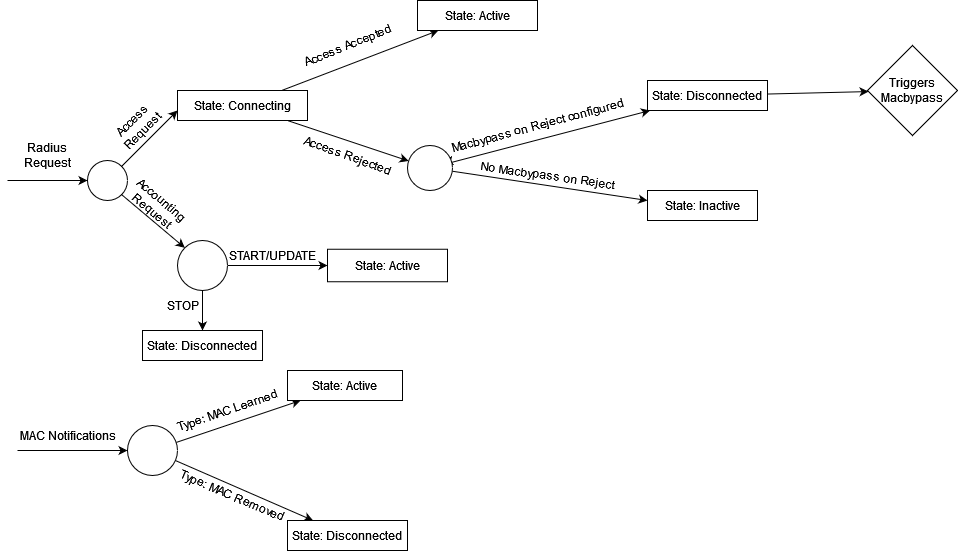

The diagram above was exported from draw.io. Its source (the exported page's mxGraphModel, read from the mxfile embedded in the PNG):
<mxGraphModel dx="2049" dy="1117" grid="1" gridSize="10" guides="1" tooltips="1" connect="1" arrows="1" fold="1" page="1" pageScale="1" pageWidth="3300" pageHeight="4681" math="0" shadow="0">
  <root>
    <mxCell id="0" />
    <mxCell id="1" parent="0" />
    <mxCell id="dZb0t0Mr9i-4uBoyE4y--1" value="" style="endArrow=classic;html=1;rounded=0;" edge="1" parent="1">
      <mxGeometry width="50" height="50" relative="1" as="geometry">
        <mxPoint x="120" y="400" as="sourcePoint" />
        <mxPoint x="200" y="400" as="targetPoint" />
      </mxGeometry>
    </mxCell>
    <mxCell id="dZb0t0Mr9i-4uBoyE4y--2" value="Radius Request" style="text;html=1;strokeColor=none;fillColor=none;align=center;verticalAlign=middle;whiteSpace=wrap;rounded=0;" vertex="1" parent="1">
      <mxGeometry x="130" y="360" width="60" height="30" as="geometry" />
    </mxCell>
    <mxCell id="dZb0t0Mr9i-4uBoyE4y--3" value="" style="ellipse;whiteSpace=wrap;html=1;aspect=fixed;" vertex="1" parent="1">
      <mxGeometry x="200" y="380" width="40" height="40" as="geometry" />
    </mxCell>
    <mxCell id="dZb0t0Mr9i-4uBoyE4y--4" value="" style="endArrow=classic;html=1;rounded=0;exitX=1;exitY=0;exitDx=0;exitDy=0;" edge="1" parent="1" source="dZb0t0Mr9i-4uBoyE4y--3">
      <mxGeometry width="50" height="50" relative="1" as="geometry">
        <mxPoint x="260" y="380" as="sourcePoint" />
        <mxPoint x="290" y="330" as="targetPoint" />
      </mxGeometry>
    </mxCell>
    <mxCell id="dZb0t0Mr9i-4uBoyE4y--5" value="Access Request" style="text;html=1;strokeColor=none;fillColor=none;align=center;verticalAlign=middle;whiteSpace=wrap;rounded=0;rotation=-45;" vertex="1" parent="1">
      <mxGeometry x="220" y="330" width="60" height="30" as="geometry" />
    </mxCell>
    <mxCell id="dZb0t0Mr9i-4uBoyE4y--7" value="Accounting Request" style="text;html=1;strokeColor=none;fillColor=none;align=center;verticalAlign=middle;whiteSpace=wrap;rounded=0;rotation=40;" vertex="1" parent="1">
      <mxGeometry x="240" y="410" width="60" height="30" as="geometry" />
    </mxCell>
    <mxCell id="dZb0t0Mr9i-4uBoyE4y--8" value="" style="endArrow=classic;html=1;rounded=0;exitX=1;exitY=1;exitDx=0;exitDy=0;entryX=0;entryY=0;entryDx=0;entryDy=0;" edge="1" parent="1" source="dZb0t0Mr9i-4uBoyE4y--3" target="dZb0t0Mr9i-4uBoyE4y--11">
      <mxGeometry width="50" height="50" relative="1" as="geometry">
        <mxPoint x="230" y="420" as="sourcePoint" />
        <mxPoint x="290" y="470" as="targetPoint" />
      </mxGeometry>
    </mxCell>
    <mxCell id="dZb0t0Mr9i-4uBoyE4y--20" value="" style="rounded=0;orthogonalLoop=1;jettySize=auto;html=1;" edge="1" parent="1" source="dZb0t0Mr9i-4uBoyE4y--10" target="dZb0t0Mr9i-4uBoyE4y--19">
      <mxGeometry relative="1" as="geometry" />
    </mxCell>
    <mxCell id="dZb0t0Mr9i-4uBoyE4y--25" value="" style="edgeStyle=none;rounded=0;orthogonalLoop=1;jettySize=auto;html=1;" edge="1" parent="1" source="dZb0t0Mr9i-4uBoyE4y--10" target="dZb0t0Mr9i-4uBoyE4y--24">
      <mxGeometry relative="1" as="geometry" />
    </mxCell>
    <mxCell id="dZb0t0Mr9i-4uBoyE4y--10" value="State: Connecting" style="rounded=0;whiteSpace=wrap;html=1;" vertex="1" parent="1">
      <mxGeometry x="290" y="310" width="130" height="30" as="geometry" />
    </mxCell>
    <mxCell id="dZb0t0Mr9i-4uBoyE4y--13" value="" style="edgeStyle=orthogonalEdgeStyle;rounded=0;orthogonalLoop=1;jettySize=auto;html=1;" edge="1" parent="1" source="dZb0t0Mr9i-4uBoyE4y--11" target="dZb0t0Mr9i-4uBoyE4y--12">
      <mxGeometry relative="1" as="geometry" />
    </mxCell>
    <mxCell id="dZb0t0Mr9i-4uBoyE4y--16" value="" style="edgeStyle=orthogonalEdgeStyle;rounded=0;orthogonalLoop=1;jettySize=auto;html=1;" edge="1" parent="1" source="dZb0t0Mr9i-4uBoyE4y--11" target="dZb0t0Mr9i-4uBoyE4y--15">
      <mxGeometry relative="1" as="geometry" />
    </mxCell>
    <mxCell id="dZb0t0Mr9i-4uBoyE4y--11" value="" style="ellipse;whiteSpace=wrap;html=1;aspect=fixed;" vertex="1" parent="1">
      <mxGeometry x="290" y="460" width="50" height="50" as="geometry" />
    </mxCell>
    <mxCell id="dZb0t0Mr9i-4uBoyE4y--12" value="State: Active" style="whiteSpace=wrap;html=1;" vertex="1" parent="1">
      <mxGeometry x="440" y="468.75" width="120" height="32.5" as="geometry" />
    </mxCell>
    <mxCell id="dZb0t0Mr9i-4uBoyE4y--14" value="START/UPDATE" style="text;html=1;align=center;verticalAlign=middle;resizable=0;points=[];autosize=1;strokeColor=none;fillColor=none;" vertex="1" parent="1">
      <mxGeometry x="330" y="460" width="110" height="30" as="geometry" />
    </mxCell>
    <mxCell id="dZb0t0Mr9i-4uBoyE4y--15" value="State: Disconnected" style="whiteSpace=wrap;html=1;" vertex="1" parent="1">
      <mxGeometry x="255" y="550" width="120" height="30" as="geometry" />
    </mxCell>
    <mxCell id="dZb0t0Mr9i-4uBoyE4y--17" value="STOP" style="text;html=1;align=center;verticalAlign=middle;resizable=0;points=[];autosize=1;strokeColor=none;fillColor=none;" vertex="1" parent="1">
      <mxGeometry x="265" y="510" width="60" height="30" as="geometry" />
    </mxCell>
    <mxCell id="dZb0t0Mr9i-4uBoyE4y--19" value="State: Active" style="whiteSpace=wrap;html=1;rounded=0;" vertex="1" parent="1">
      <mxGeometry x="530" y="220" width="120" height="30" as="geometry" />
    </mxCell>
    <mxCell id="dZb0t0Mr9i-4uBoyE4y--21" value="Access Accepted" style="text;html=1;align=center;verticalAlign=middle;resizable=0;points=[];autosize=1;strokeColor=none;fillColor=none;rotation=-22;" vertex="1" parent="1">
      <mxGeometry x="400" y="250" width="120" height="30" as="geometry" />
    </mxCell>
    <mxCell id="dZb0t0Mr9i-4uBoyE4y--29" value="" style="edgeStyle=none;rounded=0;orthogonalLoop=1;jettySize=auto;html=1;" edge="1" parent="1" source="dZb0t0Mr9i-4uBoyE4y--24" target="dZb0t0Mr9i-4uBoyE4y--28">
      <mxGeometry relative="1" as="geometry" />
    </mxCell>
    <mxCell id="dZb0t0Mr9i-4uBoyE4y--35" value="" style="edgeStyle=none;rounded=0;orthogonalLoop=1;jettySize=auto;html=1;" edge="1" parent="1" source="dZb0t0Mr9i-4uBoyE4y--24" target="dZb0t0Mr9i-4uBoyE4y--30">
      <mxGeometry relative="1" as="geometry" />
    </mxCell>
    <mxCell id="dZb0t0Mr9i-4uBoyE4y--36" value="" style="edgeStyle=none;rounded=0;orthogonalLoop=1;jettySize=auto;html=1;" edge="1" parent="1" source="dZb0t0Mr9i-4uBoyE4y--24" target="dZb0t0Mr9i-4uBoyE4y--30">
      <mxGeometry relative="1" as="geometry" />
    </mxCell>
    <mxCell id="dZb0t0Mr9i-4uBoyE4y--38" style="edgeStyle=none;rounded=0;orthogonalLoop=1;jettySize=auto;html=1;" edge="1" parent="1" source="dZb0t0Mr9i-4uBoyE4y--24">
      <mxGeometry relative="1" as="geometry">
        <mxPoint x="760" y="420" as="targetPoint" />
      </mxGeometry>
    </mxCell>
    <mxCell id="dZb0t0Mr9i-4uBoyE4y--24" value="" style="ellipse;whiteSpace=wrap;html=1;rounded=0;" vertex="1" parent="1">
      <mxGeometry x="520" y="365" width="45" height="45" as="geometry" />
    </mxCell>
    <mxCell id="dZb0t0Mr9i-4uBoyE4y--26" value="Access Rejected" style="text;html=1;align=center;verticalAlign=middle;resizable=0;points=[];autosize=1;strokeColor=none;fillColor=none;rotation=20;" vertex="1" parent="1">
      <mxGeometry x="400" y="360" width="120" height="30" as="geometry" />
    </mxCell>
    <mxCell id="dZb0t0Mr9i-4uBoyE4y--44" value="" style="edgeStyle=none;rounded=0;orthogonalLoop=1;jettySize=auto;html=1;" edge="1" parent="1" source="dZb0t0Mr9i-4uBoyE4y--28" target="dZb0t0Mr9i-4uBoyE4y--43">
      <mxGeometry relative="1" as="geometry" />
    </mxCell>
    <mxCell id="dZb0t0Mr9i-4uBoyE4y--28" value="State: Disconnected" style="whiteSpace=wrap;html=1;rounded=0;" vertex="1" parent="1">
      <mxGeometry x="760" y="300" width="120" height="30" as="geometry" />
    </mxCell>
    <mxCell id="dZb0t0Mr9i-4uBoyE4y--30" value="Macbypass on Reject configured" style="text;html=1;align=center;verticalAlign=middle;resizable=0;points=[];autosize=1;strokeColor=none;fillColor=none;rotation=-15;" vertex="1" parent="1">
      <mxGeometry x="550" y="330" width="200" height="30" as="geometry" />
    </mxCell>
    <mxCell id="dZb0t0Mr9i-4uBoyE4y--39" value="No Macbypass on Reject" style="text;html=1;align=center;verticalAlign=middle;resizable=0;points=[];autosize=1;strokeColor=none;fillColor=none;rotation=8;" vertex="1" parent="1">
      <mxGeometry x="580" y="380" width="160" height="30" as="geometry" />
    </mxCell>
    <mxCell id="dZb0t0Mr9i-4uBoyE4y--40" value="State: Inactive" style="whiteSpace=wrap;html=1;" vertex="1" parent="1">
      <mxGeometry x="760" y="410" width="110" height="30" as="geometry" />
    </mxCell>
    <mxCell id="dZb0t0Mr9i-4uBoyE4y--43" value="Triggers Macbypass" style="rhombus;whiteSpace=wrap;html=1;rounded=0;" vertex="1" parent="1">
      <mxGeometry x="980" y="265" width="90" height="90" as="geometry" />
    </mxCell>
    <mxCell id="dZb0t0Mr9i-4uBoyE4y--45" value="" style="endArrow=classic;html=1;rounded=0;" edge="1" parent="1">
      <mxGeometry width="50" height="50" relative="1" as="geometry">
        <mxPoint x="130" y="670" as="sourcePoint" />
        <mxPoint x="240" y="670" as="targetPoint" />
      </mxGeometry>
    </mxCell>
    <mxCell id="dZb0t0Mr9i-4uBoyE4y--46" value="MAC Notifications" style="text;html=1;align=center;verticalAlign=middle;resizable=0;points=[];autosize=1;strokeColor=none;fillColor=none;" vertex="1" parent="1">
      <mxGeometry x="120" y="640" width="120" height="30" as="geometry" />
    </mxCell>
    <mxCell id="dZb0t0Mr9i-4uBoyE4y--49" value="" style="edgeStyle=none;rounded=0;orthogonalLoop=1;jettySize=auto;html=1;" edge="1" parent="1" source="dZb0t0Mr9i-4uBoyE4y--47" target="dZb0t0Mr9i-4uBoyE4y--48">
      <mxGeometry relative="1" as="geometry" />
    </mxCell>
    <mxCell id="dZb0t0Mr9i-4uBoyE4y--51" value="" style="edgeStyle=none;rounded=0;orthogonalLoop=1;jettySize=auto;html=1;" edge="1" parent="1" source="dZb0t0Mr9i-4uBoyE4y--47" target="dZb0t0Mr9i-4uBoyE4y--50">
      <mxGeometry relative="1" as="geometry" />
    </mxCell>
    <mxCell id="dZb0t0Mr9i-4uBoyE4y--47" value="" style="ellipse;whiteSpace=wrap;html=1;aspect=fixed;" vertex="1" parent="1">
      <mxGeometry x="240" y="645" width="50" height="50" as="geometry" />
    </mxCell>
    <mxCell id="dZb0t0Mr9i-4uBoyE4y--48" value="State: Active" style="whiteSpace=wrap;html=1;" vertex="1" parent="1">
      <mxGeometry x="400" y="590" width="115" height="30" as="geometry" />
    </mxCell>
    <mxCell id="dZb0t0Mr9i-4uBoyE4y--50" value="State: Disconnected" style="whiteSpace=wrap;html=1;" vertex="1" parent="1">
      <mxGeometry x="400" y="740" width="120" height="30" as="geometry" />
    </mxCell>
    <mxCell id="dZb0t0Mr9i-4uBoyE4y--52" value="Type: MAC Learned" style="text;html=1;align=center;verticalAlign=middle;resizable=0;points=[];autosize=1;strokeColor=none;fillColor=none;rotation=-19;" vertex="1" parent="1">
      <mxGeometry x="275" y="615" width="130" height="30" as="geometry" />
    </mxCell>
    <mxCell id="dZb0t0Mr9i-4uBoyE4y--53" value="&lt;div&gt;Type: MAC Removed&lt;/div&gt;" style="text;html=1;align=center;verticalAlign=middle;resizable=0;points=[];autosize=1;strokeColor=none;fillColor=none;rotation=23;" vertex="1" parent="1">
      <mxGeometry x="275" y="700" width="140" height="30" as="geometry" />
    </mxCell>
  </root>
</mxGraphModel>